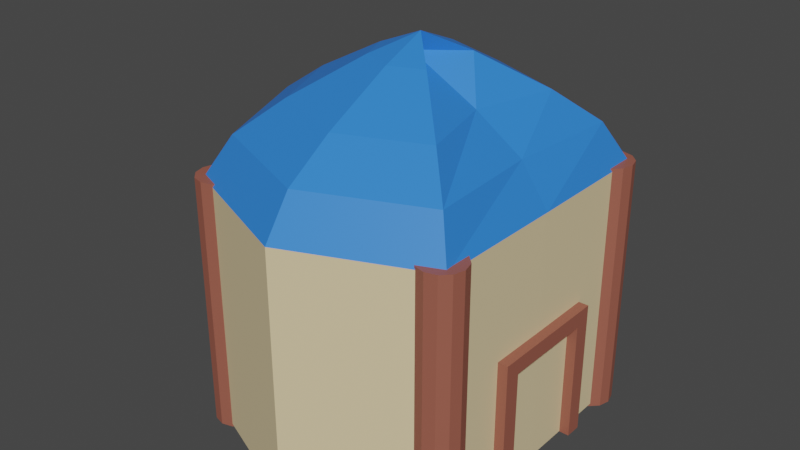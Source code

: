 # Source: House1_b.blend  (saved by Blender 2.80.75; exported with 4.5.12 LTS)
import bpy
from mathutils import Matrix  # noqa: F401  (used for matrix-valued properties, if any)

bpy.ops.wm.read_factory_settings(use_empty=True)
scene = bpy.context.scene
scene.name = 'Scene'

# ---- collections
col_collection = bpy.data.collections.new('Collection'); scene.collection.children.link(col_collection)

# ---- materials (node trees are filled in below, after node groups)
mat_h_wood = bpy.data.materials.new('H_wood')
mat_h_wood.use_transparent_shadow = False
mat_wall = bpy.data.materials.new('Wall')
mat_wall.use_transparent_shadow = False
mat_roof = bpy.data.materials.new('Roof')
mat_roof.use_transparent_shadow = False

# ---- material node trees
mat_h_wood.use_nodes = True; mat_h_wood.node_tree.nodes.clear()
_N = mat_h_wood.node_tree.nodes; _L = mat_h_wood.node_tree.links
n0 = _N.new('ShaderNodeOutputMaterial'); n0.name = 'Material Output'; n0.location = (300, 300)
n1 = _N.new('ShaderNodeBsdfPrincipled'); n1.name = 'Principled BSDF'; n1.location = (10, 300)
n1.distribution = 'GGX'
n1.subsurface_method = 'BURLEY'
n1.inputs[0].default_value = (0.3264, 0.1034, 0.0696, 1.0)
n1.inputs[3].default_value = 1.45
n1.inputs[27].default_value = (0.0, 0.0, 0.0, 1.0)
n1.inputs[28].default_value = 1.0
_L.new(n1.outputs[0], n0.inputs[0])
n0.is_active_output = True
mat_wall.use_nodes = True; mat_wall.node_tree.nodes.clear()
_N = mat_wall.node_tree.nodes; _L = mat_wall.node_tree.links
n0 = _N.new('ShaderNodeOutputMaterial'); n0.name = 'Material Output'; n0.location = (300, 300)
n1 = _N.new('ShaderNodeBsdfPrincipled'); n1.name = 'Principled BSDF'; n1.location = (10, 300)
n1.distribution = 'GGX'
n1.subsurface_method = 'BURLEY'
n1.inputs[0].default_value = (0.8, 0.6484, 0.3793, 1.0)
n1.inputs[3].default_value = 1.45
n1.inputs[27].default_value = (0.0, 0.0, 0.0, 1.0)
n1.inputs[28].default_value = 1.0
_L.new(n1.outputs[0], n0.inputs[0])
n0.is_active_output = True
mat_roof.use_nodes = True; mat_roof.node_tree.nodes.clear()
_N = mat_roof.node_tree.nodes; _L = mat_roof.node_tree.links
n0 = _N.new('ShaderNodeOutputMaterial'); n0.name = 'Material Output'; n0.location = (300, 300)
n1 = _N.new('ShaderNodeBsdfPrincipled'); n1.name = 'Principled BSDF'; n1.location = (10, 300)
n1.distribution = 'GGX'
n1.subsurface_method = 'BURLEY'
n1.inputs[0].default_value = (0.03071, 0.2159, 0.7991, 1.0)
n1.inputs[3].default_value = 1.45
n1.inputs[27].default_value = (0.0, 0.0, 0.0, 1.0)
n1.inputs[28].default_value = 1.0
_L.new(n1.outputs[0], n0.inputs[0])
n0.is_active_output = True

# ---- world
world_world = bpy.data.worlds.new('World'); scene.world = world_world
world_world.use_nodes = True; world_world.node_tree.nodes.clear()
_N = world_world.node_tree.nodes; _L = world_world.node_tree.links
n0 = _N.new('ShaderNodeOutputWorld'); n0.name = 'World Output'; n0.location = (300, 300)
n1 = _N.new('ShaderNodeBackground'); n1.name = 'Background'; n1.location = (10, 300)
n1.inputs[0].default_value = (0.05088, 0.05088, 0.05088, 1.0)
_L.new(n1.outputs[0], n0.inputs[0])
n0.is_active_output = True
world_world.color = (0.05088, 0.05088, 0.05088)
world_world.use_sun_shadow = False
world_world.sun_shadow_jitter_overblur = 0.0

# ---- meshes
me_cube_003 = bpy.data.meshes.new('Cube.003')
me_cube_003.from_pydata([(-1.0, -15.04, 0.6278), (-1.0, 1.593, 0.6278), (-1.0, -15.04, -0.6278), (-1.0, 1.593, -0.6278), (1.0, -15.04, 0.6278), (1.0, 1.593, 0.6278), (1.0, -15.04, -0.6278), (1.0, 1.593, -0.6278), (-1.0, -13.09, 0.6278), (-1.0, -13.09, -0.6278), (1.0, -13.09, -0.6278), (1.0, -13.09, 0.6278), (-1.0, -15.04, 9.076), (-1.0, 1.593, 9.076), (-1.0, -15.04, 7.82), (-1.0, 1.593, 7.82), (1.0, -15.04, 9.076), (1.0, 1.593, 9.076), (1.0, -15.04, 7.82), (1.0, 1.593, 7.82), (-1.0, -13.09, 9.076), (-1.0, -13.09, 7.82), (1.0, -13.09, 7.82), (1.0, -13.09, 9.076), (21.27, 1.538, 18.72), (21.27, -29.12, 18.72), (0.583, 1.538, 14.44), (0.583, -29.12, 14.44), (0.5194, 1.538, 4.132), (0.5194, -29.12, 4.132), (0.583, 1.538, -6.181), (0.583, -29.12, -6.181), (21.27, 1.538, -10.45), (21.27, -29.12, -10.45), (41.95, 1.538, -6.181), (41.95, -29.12, -6.181), (50.52, 1.538, 4.132), (50.52, -29.12, 4.132), (41.95, 1.538, 14.44), (41.95, -29.12, 14.44), (3.591, -33.97, 12.94), (21.27, -33.97, 16.6), (4.774, -33.97, 4.132), (3.591, -33.97, -4.681), (21.27, -33.97, -8.332), (38.94, -33.97, -4.681), (46.26, -33.97, 4.132), (38.94, -33.97, 12.94), (8.76, -37.86, 10.37), (21.27, -37.86, 12.95), (12.08, -37.86, 4.132), (8.76, -37.86, -2.104), (21.27, -37.86, -4.687), (33.77, -37.86, -2.104), (38.95, -37.86, 4.132), (33.77, -37.86, 10.37), (16.33, -42.38, 6.591), (21.27, -42.38, 7.61), (22.8, -42.38, 4.132), (16.33, -42.38, 1.673), (21.27, -42.38, 0.654), (26.2, -42.38, 1.673), (28.24, -42.38, 4.132), (26.2, -42.38, 6.591), (21.27, -44.69, 4.132), (2.54, 1.898, -3.679), (2.54, -29.48, -3.679), (0.8237, 1.898, -3.908), (0.8237, -29.48, -3.908), (-0.4326, 1.898, -4.534), (-0.4326, -29.48, -4.534), (-0.8925, 1.898, -5.39), (-0.8925, -29.48, -5.39), (-0.4326, 1.898, -6.246), (-0.4326, -29.48, -6.246), (0.8237, 1.898, -6.872), (0.8237, -29.48, -6.872), (2.54, 1.898, -7.102), (2.54, -29.48, -7.102), (4.256, 1.898, -6.872), (4.256, -29.48, -6.872), (5.513, 1.898, -6.246), (5.513, -29.48, -6.246), (5.972, 1.898, -5.39), (5.972, -29.48, -5.39), (5.513, 1.898, -4.534), (5.513, -29.48, -4.534), (4.256, 1.898, -3.908), (4.256, -29.48, -3.908), (2.459, 1.898, 15.25), (2.459, -29.48, 15.25), (0.7429, 1.898, 15.02), (0.7429, -29.48, 15.02), (-0.5135, 1.898, 14.4), (-0.5135, -29.48, 14.4), (-0.9734, 1.898, 13.54), (-0.9734, -29.48, 13.54), (-0.5135, 1.898, 12.69), (-0.5135, -29.48, 12.69), (0.7429, 1.898, 12.06), (0.7429, -29.48, 12.06), (2.459, 1.898, 11.83), (2.459, -29.48, 11.83), (4.175, 1.898, 12.06), (4.175, -29.48, 12.06), (5.432, 1.898, 12.69), (5.432, -29.48, 12.69), (5.892, 1.898, 13.54), (5.892, -29.48, 13.54), (5.432, 1.898, 14.4), (5.432, -29.48, 14.4), (4.175, 1.898, 15.02), (4.175, -29.48, 15.02), (40.21, 1.898, 15.31), (40.21, -29.48, 15.31), (38.49, 1.898, 15.08), (38.49, -29.48, 15.08), (37.24, 1.898, 14.45), (37.24, -29.48, 14.45), (36.78, 1.898, 13.6), (36.78, -29.48, 13.6), (37.24, 1.898, 12.74), (37.24, -29.48, 12.74), (38.49, 1.898, 12.12), (38.49, -29.48, 12.12), (40.21, 1.898, 11.89), (40.21, -29.48, 11.89), (41.93, 1.898, 12.12), (41.93, -29.48, 12.12), (43.18, 1.898, 12.74), (43.18, -29.48, 12.74), (43.64, 1.898, 13.6), (43.64, -29.48, 13.6), (43.18, 1.898, 14.45), (43.18, -29.48, 14.45), (41.93, 1.898, 15.08), (41.93, -29.48, 15.08), (40.32, 1.898, -3.719), (40.32, -29.48, -3.719), (38.6, 1.898, -3.948), (38.6, -29.48, -3.948), (37.35, 1.898, -4.575), (37.35, -29.48, -4.575), (36.89, 1.898, -5.43), (36.89, -29.48, -5.43), (37.35, 1.898, -6.286), (37.35, -29.48, -6.286), (38.6, 1.898, -6.913), (38.6, -29.48, -6.913), (40.32, 1.898, -7.142), (40.32, -29.48, -7.142), (42.04, 1.898, -6.913), (42.04, -29.48, -6.913), (43.29, 1.898, -6.286), (43.29, -29.48, -6.286), (43.75, 1.898, -5.43), (43.75, -29.48, -5.43), (43.29, 1.898, -4.575), (43.29, -29.48, -4.575), (42.04, 1.898, -3.948), (42.04, -29.48, -3.948)], [], [(8, 1, 3, 9), (9, 3, 7, 10), (10, 7, 5, 11), (11, 5, 1, 8), (2, 6, 4, 0), (7, 3, 1, 5), (4, 11, 8, 0), (6, 10, 11, 4), (2, 9, 10, 6), (0, 8, 9, 2), (20, 13, 15, 21), (21, 15, 19, 22), (22, 19, 17, 23), (23, 17, 13, 20), (14, 18, 16, 12), (19, 15, 13, 17), (16, 23, 20, 12), (18, 22, 23, 16), (14, 21, 22, 18), (12, 20, 21, 14), (8, 21, 22, 11), (8, 0, 14, 21), (4, 18, 14, 0), (24, 26, 27, 25), (26, 28, 29, 27), (28, 30, 31, 29), (30, 32, 33, 31), (32, 34, 35, 33), (34, 36, 37, 35), (31, 43, 42, 29), (36, 38, 39, 37), (38, 24, 25, 39), (24, 38, 36, 34, 32, 30, 28, 26), (47, 55, 54, 46), (37, 46, 45, 35), (33, 44, 43, 31), (39, 47, 46, 37), (29, 42, 40, 27), (35, 45, 44, 33), (25, 41, 47, 39), (27, 40, 41, 25), (52, 60, 59, 51), (45, 53, 52, 44), (43, 51, 50, 42), (40, 48, 49, 41), (41, 49, 55, 47), (46, 54, 53, 45), (44, 52, 51, 43), (42, 50, 48, 40), (57, 64, 63), (50, 58, 56, 48), (55, 63, 62, 54), (53, 61, 60, 52), (51, 59, 58, 50), (48, 56, 57, 49), (49, 57, 63, 55), (54, 62, 61, 53), (62, 64, 61), (60, 64, 59), (58, 64, 56), (63, 64, 62), (61, 64, 60), (59, 64, 58), (56, 64, 57), (65, 67, 68, 66), (67, 69, 70, 68), (69, 71, 72, 70), (71, 73, 74, 72), (73, 75, 76, 74), (75, 77, 78, 76), (77, 79, 80, 78), (79, 81, 82, 80), (81, 83, 84, 82), (83, 85, 86, 84), (68, 70, 72, 74, 76, 78, 80, 82, 84, 86, 88, 66), (85, 87, 88, 86), (87, 65, 66, 88), (65, 87, 85, 83, 81, 79, 77, 75, 73, 71, 69, 67), (89, 91, 92, 90), (91, 93, 94, 92), (93, 95, 96, 94), (95, 97, 98, 96), (97, 99, 100, 98), (99, 101, 102, 100), (101, 103, 104, 102), (103, 105, 106, 104), (105, 107, 108, 106), (107, 109, 110, 108), (92, 94, 96, 98, 100, 102, 104, 106, 108, 110, 112, 90), (109, 111, 112, 110), (111, 89, 90, 112), (89, 111, 109, 107, 105, 103, 101, 99, 97, 95, 93, 91), (113, 115, 116, 114), (115, 117, 118, 116), (117, 119, 120, 118), (119, 121, 122, 120), (121, 123, 124, 122), (123, 125, 126, 124), (125, 127, 128, 126), (127, 129, 130, 128), (129, 131, 132, 130), (131, 133, 134, 132), (116, 118, 120, 122, 124, 126, 128, 130, 132, 134, 136, 114), (133, 135, 136, 134), (135, 113, 114, 136), (113, 135, 133, 131, 129, 127, 125, 123, 121, 119, 117, 115), (137, 139, 140, 138), (139, 141, 142, 140), (141, 143, 144, 142), (143, 145, 146, 144), (145, 147, 148, 146), (147, 149, 150, 148), (149, 151, 152, 150), (151, 153, 154, 152), (153, 155, 156, 154), (155, 157, 158, 156), (140, 142, 144, 146, 148, 150, 152, 154, 156, 158, 160, 138), (157, 159, 160, 158), (159, 137, 138, 160), (137, 159, 157, 155, 153, 151, 149, 147, 145, 143, 141, 139)])
me_cube_003.polygons.foreach_set('material_index', [0, 0, 0, 0, 0, 0, 0, 0, 0, 0, 0, 0, 0, 0, 0, 0, 0, 0, 0, 0, 0, 0, 0, 1, 1, 1, 1, 1, 1, 2, 1, 1, 0, 2, 2, 2, 2, 2, 2, 2, 2, 2, 2, 2, 2, 2, 2, 2, 2, 2, 2, 2, 2, 2, 2, 2, 2, 2, 2, 2, 2, 2, 2, 2, 0, 0, 0, 0, 0, 0, 0, 0, 0, 0, 0, 0, 0, 0, 0, 0, 0, 0, 0, 0, 0, 0, 0, 0, 0, 0, 0, 0, 0, 0, 0, 0, 0, 0, 0, 0, 0, 0, 0, 0, 0, 0, 0, 0, 0, 0, 0, 0, 0, 0, 0, 0, 0, 0, 0, 0])
_uv = me_cube_003.uv_layers.new(name='UVMap')
_uv.uv.foreach_set('vector', [0.4043, 0.0, 0.625, 0.0, 0.625, 0.25, 0.4043, 0.25, 0.4043, 0.25, 0.625, 0.25, 0.625, 0.5, 0.4043, 0.5, 0.4043, 0.5, 0.625, 0.5, 0.625, 0.75, 0.4043, 0.75, 0.4043, 0.75, 0.625, 0.75, 0.625, 1.0, 0.4043, 1.0, 0.125, 0.5, 0.375, 0.5, 0.375, 0.75, 0.125, 0.75, 0.625, 0.5, 0.875, 0.5, 0.875, 0.75, 0.625, 0.75, 0.375, 0.75, 0.4043, 0.75, 0.4043, 1.0, 0.375, 1.0, 0.375, 0.5, 0.4043, 0.5, 0.4043, 0.75, 0.375, 0.75, 0.375, 0.25, 0.4043, 0.25, 0.4043, 0.5, 0.375, 0.5, 0.375, 0.0, 0.4043, 0.0, 0.4043, 0.25, 0.375, 0.25, 0.4043, 0.0, 0.625, 0.0, 0.625, 0.25, 0.4043, 0.25, 0.4043, 0.25, 0.625, 0.25, 0.625, 0.5, 0.4043, 0.5, 0.4043, 0.5, 0.625, 0.5, 0.625, 0.75, 0.4043, 0.75, 0.4043, 0.75, 0.625, 0.75, 0.625, 1.0, 0.4043, 1.0, 0.125, 0.5, 0.375, 0.5, 0.375, 0.75, 0.125, 0.75, 0.625, 0.5, 0.875, 0.5, 0.875, 0.75, 0.625, 0.75, 0.375, 0.75, 0.4043, 0.75, 0.4043, 1.0, 0.375, 1.0, 0.375, 0.5, 0.4043, 0.5, 0.4043, 0.75, 0.375, 0.75, 0.375, 0.25, 0.4043, 0.25, 0.4043, 0.5, 0.375, 0.5, 0.375, 0.0, 0.4043, 0.0, 0.4043, 0.25, 0.375, 0.25, 0.4043, 1.0, 0.4043, 0.25, 0.4043, 0.5, 0.4043, 0.75, 0.4043, 1.0, 0.375, 1.0, 0.375, 0.25, 0.4043, 0.25, 0.375, 0.75, 0.375, 0.5, 0.375, 0.25, 0.125, 0.75, 1.0, 0.5, 0.875, 0.5, 0.875, 1.0, 1.0, 1.0, 0.875, 0.5, 0.75, 0.5, 0.75, 1.0, 0.875, 1.0, 0.75, 0.5, 0.625, 0.5, 0.625, 1.0, 0.75, 1.0, 0.625, 0.5, 0.5, 0.5, 0.5, 1.0, 0.625, 1.0, 0.5, 0.5, 0.375, 0.5, 0.375, 1.0, 0.5, 1.0, 0.375, 0.5, 0.25, 0.5, 0.25, 1.0, 0.375, 1.0, 0.625, 1.0, 0.625, 1.0, 0.75, 1.0, 0.75, 1.0, 0.25, 0.5, 0.125, 0.5, 0.125, 1.0, 0.25, 1.0, 0.125, 0.5, 0.0, 0.5, 0.0, 1.0, 0.125, 1.0, 0.75, 0.49, 0.5803, 0.4197, 0.51, 0.25, 0.5803, 0.08029, 0.75, 0.01, 0.9197, 0.08029, 0.99, 0.25, 0.9197, 0.4197, 0.125, 1.0, 0.125, 1.0, 0.25, 1.0, 0.25, 1.0, 0.25, 1.0, 0.25, 1.0, 0.375, 1.0, 0.375, 1.0, 0.5, 1.0, 0.5, 1.0, 0.625, 1.0, 0.625, 1.0, 0.125, 1.0, 0.125, 1.0, 0.25, 1.0, 0.25, 1.0, 0.75, 1.0, 0.75, 1.0, 0.875, 1.0, 0.875, 1.0, 0.375, 1.0, 0.375, 1.0, 0.5, 1.0, 0.5, 1.0, 0.0, 1.0, 0.0, 1.0, 0.125, 1.0, 0.125, 1.0, 0.875, 1.0, 0.875, 1.0, 1.0, 1.0, 1.0, 1.0, 0.5, 1.0, 0.5, 1.0, 0.625, 1.0, 0.625, 1.0, 0.375, 1.0, 0.375, 1.0, 0.5, 1.0, 0.5, 1.0, 0.625, 1.0, 0.625, 1.0, 0.75, 1.0, 0.75, 1.0, 0.875, 1.0, 0.875, 1.0, 1.0, 1.0, 1.0, 1.0, 0.0, 1.0, 0.0, 1.0, 0.125, 1.0, 0.125, 1.0, 0.25, 1.0, 0.25, 1.0, 0.375, 1.0, 0.375, 1.0, 0.5, 1.0, 0.5, 1.0, 0.625, 1.0, 0.625, 1.0, 0.75, 1.0, 0.75, 1.0, 0.875, 1.0, 0.875, 1.0, 0.0, 1.0, 0.0, 1.0, 0.125, 1.0, 0.75, 1.0, 0.75, 1.0, 0.875, 1.0, 0.875, 1.0, 0.125, 1.0, 0.125, 1.0, 0.25, 1.0, 0.25, 1.0, 0.375, 1.0, 0.375, 1.0, 0.5, 1.0, 0.5, 1.0, 0.625, 1.0, 0.625, 1.0, 0.75, 1.0, 0.75, 1.0, 0.875, 1.0, 0.875, 1.0, 1.0, 1.0, 1.0, 1.0, 0.0, 1.0, 0.0, 1.0, 0.125, 1.0, 0.125, 1.0, 0.25, 1.0, 0.25, 1.0, 0.375, 1.0, 0.375, 1.0, 0.25, 1.0, 0.25, 1.0, 0.375, 1.0, 0.5, 1.0, 0.5, 1.0, 0.625, 1.0, 0.75, 1.0, 0.75, 1.0, 0.875, 1.0, 0.125, 1.0, 0.125, 1.0, 0.25, 1.0, 0.375, 1.0, 0.375, 1.0, 0.5, 1.0, 0.625, 1.0, 0.625, 1.0, 0.75, 1.0, 0.875, 1.0, 0.875, 1.0, 1.0, 1.0, 1.0, 0.5, 0.9167, 0.5, 0.9167, 1.0, 1.0, 1.0, 0.9167, 0.5, 0.8333, 0.5, 0.8333, 1.0, 0.9167, 1.0, 0.8333, 0.5, 0.75, 0.5, 0.75, 1.0, 0.8333, 1.0, 0.75, 0.5, 0.6667, 0.5, 0.6667, 1.0, 0.75, 1.0, 0.6667, 0.5, 0.5833, 0.5, 0.5833, 1.0, 0.6667, 1.0, 0.5833, 0.5, 0.5, 0.5, 0.5, 1.0, 0.5833, 1.0, 0.5, 0.5, 0.4167, 0.5, 0.4167, 1.0, 0.5, 1.0, 0.4167, 0.5, 0.3333, 0.5, 0.3333, 1.0, 0.4167, 1.0, 0.3333, 0.5, 0.25, 0.5, 0.25, 1.0, 0.3333, 1.0, 0.25, 0.5, 0.1667, 0.5, 0.1667, 1.0, 0.25, 1.0, 0.37, 0.4578, 0.4578, 0.37, 0.49, 0.25, 0.4578, 0.13, 0.37, 0.04215, 0.25, 0.01, 0.13, 0.04215, 0.04215, 0.13, 0.01, 0.25, 0.04215, 0.37, 0.13, 0.4578, 0.25, 0.49, 0.1667, 0.5, 0.08333, 0.5, 0.08333, 1.0, 0.1667, 1.0, 0.08333, 0.5, 7.451e-08, 0.5, 7.451e-08, 1.0, 0.08333, 1.0, 0.75, 0.49, 0.63, 0.4578, 0.5422, 0.37, 0.51, 0.25, 0.5422, 0.13, 0.63, 0.04215, 0.75, 0.01, 0.87, 0.04215, 0.9578, 0.13, 0.99, 0.25, 0.9578, 0.37, 0.87, 0.4578, 1.0, 0.5, 0.9167, 0.5, 0.9167, 1.0, 1.0, 1.0, 0.9167, 0.5, 0.8333, 0.5, 0.8333, 1.0, 0.9167, 1.0, 0.8333, 0.5, 0.75, 0.5, 0.75, 1.0, 0.8333, 1.0, 0.75, 0.5, 0.6667, 0.5, 0.6667, 1.0, 0.75, 1.0, 0.6667, 0.5, 0.5833, 0.5, 0.5833, 1.0, 0.6667, 1.0, 0.5833, 0.5, 0.5, 0.5, 0.5, 1.0, 0.5833, 1.0, 0.5, 0.5, 0.4167, 0.5, 0.4167, 1.0, 0.5, 1.0, 0.4167, 0.5, 0.3333, 0.5, 0.3333, 1.0, 0.4167, 1.0, 0.3333, 0.5, 0.25, 0.5, 0.25, 1.0, 0.3333, 1.0, 0.25, 0.5, 0.1667, 0.5, 0.1667, 1.0, 0.25, 1.0, 0.37, 0.4578, 0.4578, 0.37, 0.49, 0.25, 0.4578, 0.13, 0.37, 0.04215, 0.25, 0.01, 0.13, 0.04215, 0.04215, 0.13, 0.01, 0.25, 0.04215, 0.37, 0.13, 0.4578, 0.25, 0.49, 0.1667, 0.5, 0.08333, 0.5, 0.08333, 1.0, 0.1667, 1.0, 0.08333, 0.5, 7.451e-08, 0.5, 7.451e-08, 1.0, 0.08333, 1.0, 0.75, 0.49, 0.63, 0.4578, 0.5422, 0.37, 0.51, 0.25, 0.5422, 0.13, 0.63, 0.04215, 0.75, 0.01, 0.87, 0.04215, 0.9578, 0.13, 0.99, 0.25, 0.9578, 0.37, 0.87, 0.4578, 1.0, 0.5, 0.9167, 0.5, 0.9167, 1.0, 1.0, 1.0, 0.9167, 0.5, 0.8333, 0.5, 0.8333, 1.0, 0.9167, 1.0, 0.8333, 0.5, 0.75, 0.5, 0.75, 1.0, 0.8333, 1.0, 0.75, 0.5, 0.6667, 0.5, 0.6667, 1.0, 0.75, 1.0, 0.6667, 0.5, 0.5833, 0.5, 0.5833, 1.0, 0.6667, 1.0, 0.5833, 0.5, 0.5, 0.5, 0.5, 1.0, 0.5833, 1.0, 0.5, 0.5, 0.4167, 0.5, 0.4167, 1.0, 0.5, 1.0, 0.4167, 0.5, 0.3333, 0.5, 0.3333, 1.0, 0.4167, 1.0, 0.3333, 0.5, 0.25, 0.5, 0.25, 1.0, 0.3333, 1.0, 0.25, 0.5, 0.1667, 0.5, 0.1667, 1.0, 0.25, 1.0, 0.37, 0.4578, 0.4578, 0.37, 0.49, 0.25, 0.4578, 0.13, 0.37, 0.04215, 0.25, 0.01, 0.13, 0.04215, 0.04215, 0.13, 0.01, 0.25, 0.04215, 0.37, 0.13, 0.4578, 0.25, 0.49, 0.1667, 0.5, 0.08333, 0.5, 0.08333, 1.0, 0.1667, 1.0, 0.08333, 0.5, 7.451e-08, 0.5, 7.451e-08, 1.0, 0.08333, 1.0, 0.75, 0.49, 0.63, 0.4578, 0.5422, 0.37, 0.51, 0.25, 0.5422, 0.13, 0.63, 0.04215, 0.75, 0.01, 0.87, 0.04215, 0.9578, 0.13, 0.99, 0.25, 0.9578, 0.37, 0.87, 0.4578, 1.0, 0.5, 0.9167, 0.5, 0.9167, 1.0, 1.0, 1.0, 0.9167, 0.5, 0.8333, 0.5, 0.8333, 1.0, 0.9167, 1.0, 0.8333, 0.5, 0.75, 0.5, 0.75, 1.0, 0.8333, 1.0, 0.75, 0.5, 0.6667, 0.5, 0.6667, 1.0, 0.75, 1.0, 0.6667, 0.5, 0.5833, 0.5, 0.5833, 1.0, 0.6667, 1.0, 0.5833, 0.5, 0.5, 0.5, 0.5, 1.0, 0.5833, 1.0, 0.5, 0.5, 0.4167, 0.5, 0.4167, 1.0, 0.5, 1.0, 0.4167, 0.5, 0.3333, 0.5, 0.3333, 1.0, 0.4167, 1.0, 0.3333, 0.5, 0.25, 0.5, 0.25, 1.0, 0.3333, 1.0, 0.25, 0.5, 0.1667, 0.5, 0.1667, 1.0, 0.25, 1.0, 0.37, 0.4578, 0.4578, 0.37, 0.49, 0.25, 0.4578, 0.13, 0.37, 0.04215, 0.25, 0.01, 0.13, 0.04215, 0.04215, 0.13, 0.01, 0.25, 0.04215, 0.37, 0.13, 0.4578, 0.25, 0.49, 0.1667, 0.5, 0.08333, 0.5, 0.08333, 1.0, 0.1667, 1.0, 0.08333, 0.5, 7.451e-08, 0.5, 7.451e-08, 1.0, 0.08333, 1.0, 0.75, 0.49, 0.63, 0.4578, 0.5422, 0.37, 0.51, 0.25, 0.5422, 0.13, 0.63, 0.04215, 0.75, 0.01, 0.87, 0.04215, 0.9578, 0.13, 0.99, 0.25, 0.9578, 0.37, 0.87, 0.4578])
me_cube_003.materials.append(mat_h_wood)
me_cube_003.materials.append(mat_wall)
me_cube_003.materials.append(mat_roof)
me_cube_003.use_remesh_preserve_volume = False
me_cube_003.use_remesh_preserve_attributes = False
me_cube_003.use_mirror_vertex_groups = False
me_cube_003.update()

# ---- objects
ob_cube_000 = bpy.data.objects.new('Cube.000', me_cube_003)

# ---- transforms, parenting, visibility, modifiers, constraints
ob_cube_000.location = (0.0, 0.0, 0.0)
ob_cube_000.rotation_euler = (1.571, 0.0, 0.0)
ob_cube_000.scale = (-0.03419, -0.04304, -0.06857)
ob_cube_000.lineart.crease_threshold = 0.0

# ---- collection membership
col_collection.objects.link(ob_cube_000)

# ---- scene / render settings (as saved in the file)
scene.frame_start = 1; scene.frame_end = 250; scene.frame_set(1)
scene.render.engine = 'BLENDER_EEVEE_NEXT'
scene.cycles.use_denoising = False
scene.cycles.samples = 128
scene.cycles.sampling_pattern = 'TABULATED_SOBOL'
scene.cycles.use_adaptive_sampling = False
scene.cycles.use_light_tree = False
scene.view_settings.view_transform = 'Filmic'
bpy.context.view_layer.update()

# ---- added for rendering (the .blend has no active camera and no usable light): camera, sun
cam_auto = bpy.data.cameras.new('AutoCamera')
cam_auto.lens = 50.0
cam_auto.sensor_width = 36.0
cam_auto.clip_end = 1000.0
ob_auto_camera = bpy.data.objects.new('AutoCamera', cam_auto)
scene.collection.objects.link(ob_auto_camera)
ob_auto_camera.location = (2.23942, -3.41972, 3.3897)
ob_auto_camera.rotation_euler = (1.09748, -7.21219e-08, 0.694738)
scene.camera = ob_auto_camera
light_auto_sun = bpy.data.lights.new('AutoSun', 'SUN')
light_auto_sun.energy = 3.0
light_auto_sun.angle = 0.0523599
ob_auto_sun = bpy.data.objects.new('AutoSun', light_auto_sun)
scene.collection.objects.link(ob_auto_sun)
ob_auto_sun.rotation_euler = (0.872665, 0.174533, 0.523599)
bpy.context.view_layer.update()

